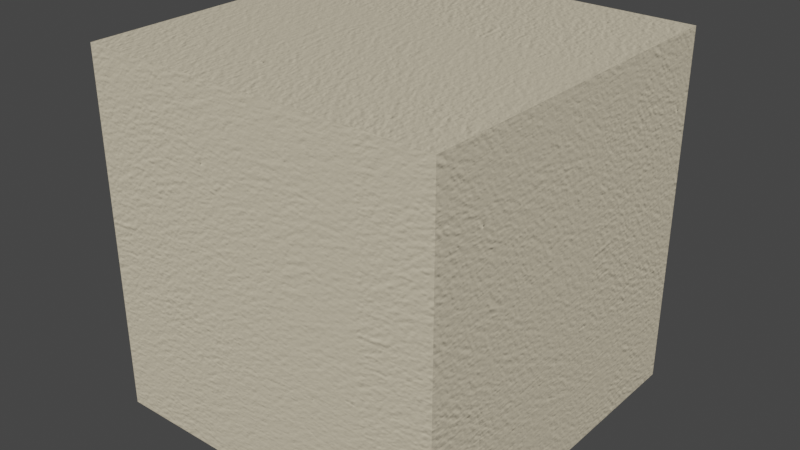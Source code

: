 # Source: Softer_Tan.blend  (saved by Blender 2.93.20; exported with 4.5.12 LTS)
import bpy
from mathutils import Matrix  # noqa: F401  (used for matrix-valued properties, if any)

bpy.ops.wm.read_factory_settings(use_empty=True)
scene = bpy.context.scene
scene.name = 'Scene'

# ---- collections
col_collection = bpy.data.collections.new('Collection'); scene.collection.children.link(col_collection)

# ---- images (referenced by path relative to the original .blend; pixels are not part of the script)
import os
ASSET_DIR = os.environ.get("B2B_ASSET_DIR", "")  # directory of the original .blend (textures are referenced by path, not embedded)
HERE = os.path.dirname(os.path.abspath(__file__))  # packed textures are extracted next to this script under _unpacked/

def load_image(name, relpath, width, height, colorspace="sRGB"):
    """Load a texture the original file referenced (path relative to the .blend, or extracted next to this script)."""
    p = next((c for c in (os.path.join(HERE, relpath), os.path.join(ASSET_DIR, relpath)) if relpath and os.path.exists(c)), "")
    if p:
        img = bpy.data.images.load(p, check_existing=True)
        img.name = name
    else:  # same state as the original file: an image datablock whose file is absent (Cycles renders it pink)
        img = bpy.data.images.new(name, width, height)
        img.source = "FILE"
        img.filepath = "//" + (relpath or name)
    img.colorspace_settings.name = colorspace
    return img
img_wall_nrm_jpg_013 = load_image('wall_NRM.jpg.013', '_unpacked/wall_NRM.8be90f9d.jpg', 928, 928, 'Non-Color')

# ---- materials (node trees are filled in below, after node groups)
mat_softer_tan = bpy.data.materials.new('Softer Tan')
mat_softer_tan.alpha_threshold = 0.0
mat_softer_tan.use_transparent_shadow = False
mat_softer_tan.roughness = 0.5

# ---- material node trees
mat_softer_tan.use_nodes = True; mat_softer_tan.node_tree.nodes.clear()
_N = mat_softer_tan.node_tree.nodes; _L = mat_softer_tan.node_tree.links
n0 = _N.new('ShaderNodeOutputMaterial'); n0.name = 'Material Output.001'; n0.location = (846, -164)
n1 = _N.new('ShaderNodeBsdfPrincipled'); n1.name = 'Principled BSDF'; n1.location = (554, -136)
n1.distribution = 'GGX'
n1.subsurface_method = 'BURLEY'
n1.inputs[0].default_value = (0.6939, 0.6105, 0.4452, 1.0)
n1.inputs[3].default_value = 1.45
n1.inputs[27].default_value = (0.0, 0.0, 0.0, 1.0)
n1.inputs[28].default_value = 1.0
n2 = _N.new('ShaderNodeNormalMap'); n2.name = 'Normal Map.001'; n2.location = (288, -485)
n2.inputs[0].default_value = 0.5
n3 = _N.new('ShaderNodeTexCoord'); n3.name = 'Texture Coordinate.001'; n3.location = (-672, -415)
n4 = _N.new('ShaderNodeMapping'); n4.name = 'Mapping.001'; n4.location = (-416, -407)
n4.inputs[3].default_value = (5.0, 5.0, 5.0)
n5 = _N.new('ShaderNodeTexImage'); n5.name = 'Image Texture.001'; n5.location = (-153, -387)
n5.width = 320
n5.image = img_wall_nrm_jpg_013
_L.new(n1.outputs[0], n0.inputs[0])
_L.new(n2.outputs[0], n1.inputs[5])
_L.new(n3.outputs[2], n4.inputs[0])
_L.new(n4.outputs[0], n5.inputs[0])
_L.new(n5.outputs[0], n2.inputs[1])
n0.is_active_output = True

# ---- world
world_world = bpy.data.worlds.new('World'); scene.world = world_world
world_world.use_nodes = True; world_world.node_tree.nodes.clear()
_N = world_world.node_tree.nodes; _L = world_world.node_tree.links
n0 = _N.new('ShaderNodeOutputWorld'); n0.name = 'World Output'; n0.location = (300, 300)
n1 = _N.new('ShaderNodeBackground'); n1.name = 'Background'; n1.location = (10, 300)
n1.inputs[0].default_value = (0.05088, 0.05088, 0.05088, 1.0)
_L.new(n1.outputs[0], n0.inputs[0])
n0.is_active_output = True
world_world.color = (0.05088, 0.05088, 0.05088)
world_world.use_sun_shadow = False
world_world.sun_shadow_jitter_overblur = 0.0

# ---- meshes
me_cube = bpy.data.meshes.new('Cube')
me_cube.from_pydata([(1.0, 1.0, 1.0), (1.0, 1.0, -1.0), (1.0, -1.0, 1.0), (1.0, -1.0, -1.0), (-1.0, 1.0, 1.0), (-1.0, 1.0, -1.0), (-1.0, -1.0, 1.0), (-1.0, -1.0, -1.0)], [], [(0, 4, 6, 2), (3, 2, 6, 7), (7, 6, 4, 5), (5, 1, 3, 7), (1, 0, 2, 3), (5, 4, 0, 1)])
_uv = me_cube.uv_layers.new(name='UVMap')
_uv.uv.foreach_set('vector', [0.625, 0.5, 0.875, 0.5, 0.875, 0.75, 0.625, 0.75, 0.375, 0.75, 0.625, 0.75, 0.625, 1.0, 0.375, 1.0, 0.375, 0.0, 0.625, 0.0, 0.625, 0.25, 0.375, 0.25, 0.125, 0.5, 0.375, 0.5, 0.375, 0.75, 0.125, 0.75, 0.375, 0.5, 0.625, 0.5, 0.625, 0.75, 0.375, 0.75, 0.375, 0.25, 0.625, 0.25, 0.625, 0.5, 0.375, 0.5])
me_cube.materials.append(mat_softer_tan)
me_cube.use_remesh_preserve_volume = False
me_cube.use_remesh_preserve_attributes = False
me_cube.use_mirror_vertex_groups = False
me_cube.update()

# ---- objects
ob_cube = bpy.data.objects.new('Cube', me_cube)

# ---- transforms, parenting, visibility, modifiers, constraints
ob_cube.location = (0.0, 0.0, 0.0)
ob_cube.lock_rotations_4d = False
ob_cube.empty_display_type = 'ARROWS'
ob_cube.lineart.crease_threshold = 0.0

# ---- collection membership
col_collection.objects.link(ob_cube)

# ---- scene / render settings (as saved in the file)
scene.frame_start = 1; scene.frame_end = 250; scene.frame_set(1)
scene.render.engine = 'BLENDER_EEVEE_NEXT'
scene.cycles.use_denoising = False
scene.cycles.samples = 128
scene.cycles.sampling_pattern = 'TABULATED_SOBOL'
scene.cycles.use_adaptive_sampling = False
scene.cycles.use_light_tree = False
scene.view_settings.view_transform = 'Filmic'
bpy.context.view_layer.update()

# ---- added for rendering (the .blend has no active camera and no usable light): camera, sun
cam_auto = bpy.data.cameras.new('AutoCamera')
cam_auto.lens = 50.0
cam_auto.sensor_width = 36.0
cam_auto.clip_end = 1000.0
ob_auto_camera = bpy.data.objects.new('AutoCamera', cam_auto)
scene.collection.objects.link(ob_auto_camera)
ob_auto_camera.location = (3.20507, -3.84609, 2.56406)
ob_auto_camera.rotation_euler = (1.09748, -7.21219e-08, 0.694738)
scene.camera = ob_auto_camera
light_auto_sun = bpy.data.lights.new('AutoSun', 'SUN')
light_auto_sun.energy = 3.0
light_auto_sun.angle = 0.0523599
ob_auto_sun = bpy.data.objects.new('AutoSun', light_auto_sun)
scene.collection.objects.link(ob_auto_sun)
ob_auto_sun.rotation_euler = (0.872665, 0.174533, 0.523599)
bpy.context.view_layer.update()
